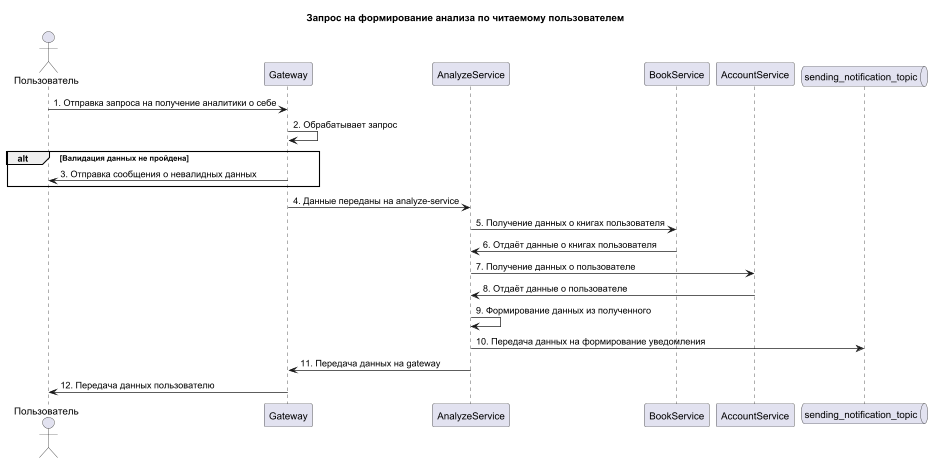

The diagram above was rendered by PlantUML. Its source (embedded in the PNG):
@startuml

title Запрос на формирование анализа по читаемому пользователем

actor Пользователь as user
participant Gateway as gateway
participant AnalyzeService as analyzeservice
participant BookService as bookservice
participant AccountService as accountservice
queue sending_notification_topic as notificationservicetopic

user -> gateway : 1. Отправка запроса на получение аналитики о себе
gateway -> gateway : 2. Обрабатывает запрос

alt Валидация данных не пройдена
    gateway -> user : 3. Отправка сообщения о невалидных данных
end

gateway -> analyzeservice : 4. Данные переданы на analyze-service
analyzeservice -> bookservice : 5. Получение данных о книгах пользователя
bookservice -> analyzeservice : 6. Отдаёт данные о книгах пользователя
analyzeservice -> accountservice : 7. Получение данных о пользователе
accountservice -> analyzeservice : 8. Отдаёт данные о пользователе
analyzeservice -> analyzeservice : 9. Формирование данных из полученного
analyzeservice -> notificationservicetopic : 10. Передача данных на формирование уведомления
analyzeservice -> gateway : 11. Передача данных на gateway
gateway -> user : 12. Передача данных пользователю

@enduml